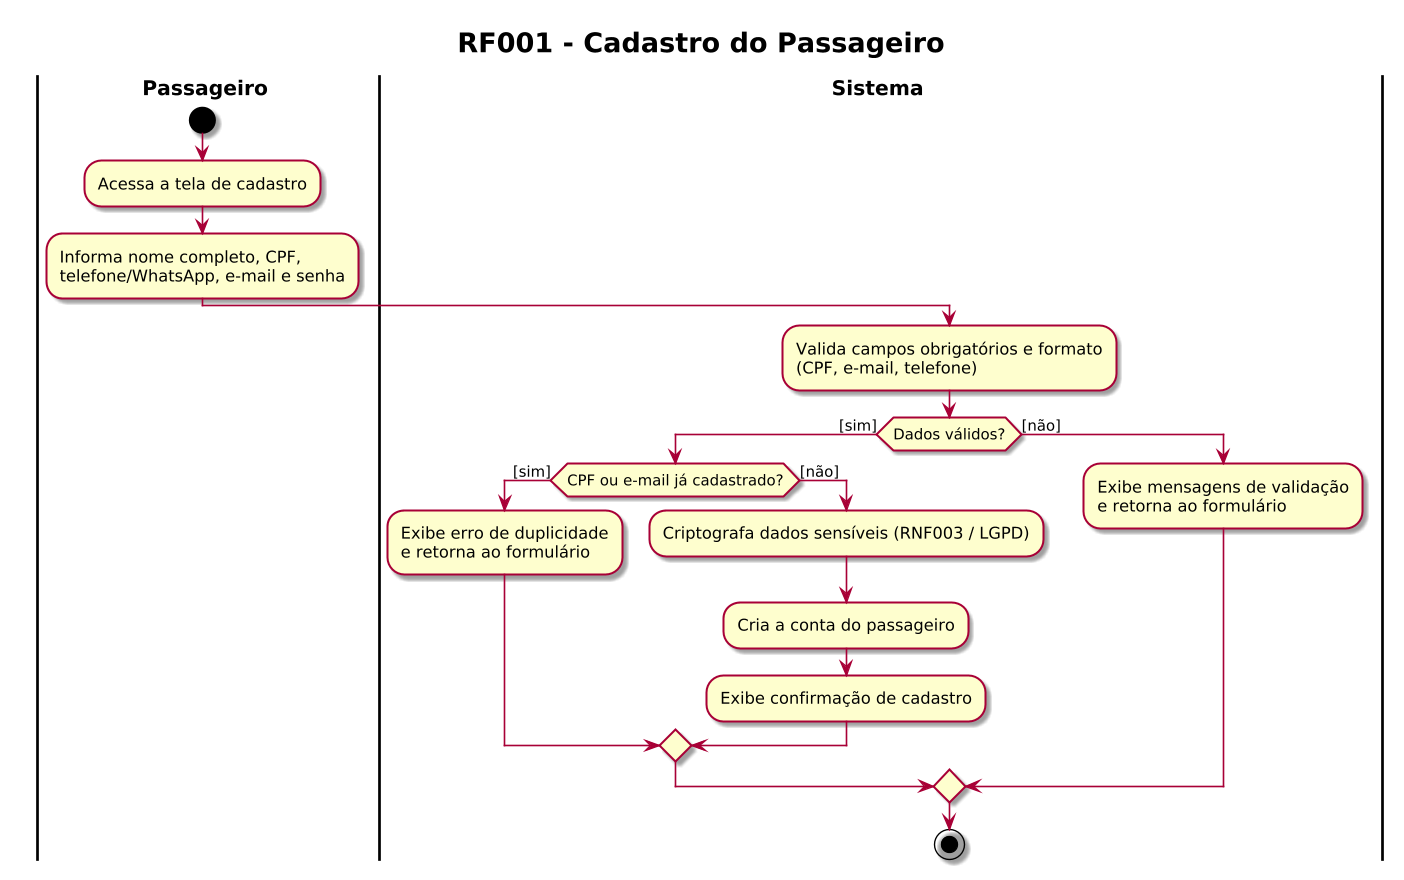

The diagram above was rendered by PlantUML. Its source (embedded in the PNG):
@startuml RF001a_Cadastro_Passageiro
skin rose
!pragma useVerticalIf on
skinparam dpi 130
skinparam defaultFontName "Helvetica"
skinparam ActivityPadding 12
skinparam ActivityMargin 8
skinparam DiamondPadding 6
skinparam DiamondMargin 8
skinparam swimlaneWidth same
skinparam swimlaneTitleFontStyle bold
skinparam swimlaneTitleFontSize 15
skinparam ArrowThickness 1.2
skinparam TitleFontSize 20
skinparam TitleFontStyle bold
title RF001 - Cadastro do Passageiro
|Passageiro|
start
:Acessa a tela de cadastro;
:Informa nome completo, CPF,\ntelefone/WhatsApp, e-mail e senha;
|Sistema|
:Valida campos obrigatórios e formato\n(CPF, e-mail, telefone);
if (Dados válidos?) then ([sim])
  if (CPF ou e-mail já cadastrado?) then ([sim])
    :Exibe erro de duplicidade\ne retorna ao formulário;
  else ([não])
    :Criptografa dados sensíveis (RNF003 / LGPD);
    :Cria a conta do passageiro;
    :Exibe confirmação de cadastro;
  endif
else ([não])
  :Exibe mensagens de validação\ne retorna ao formulário;
endif
stop
@enduml